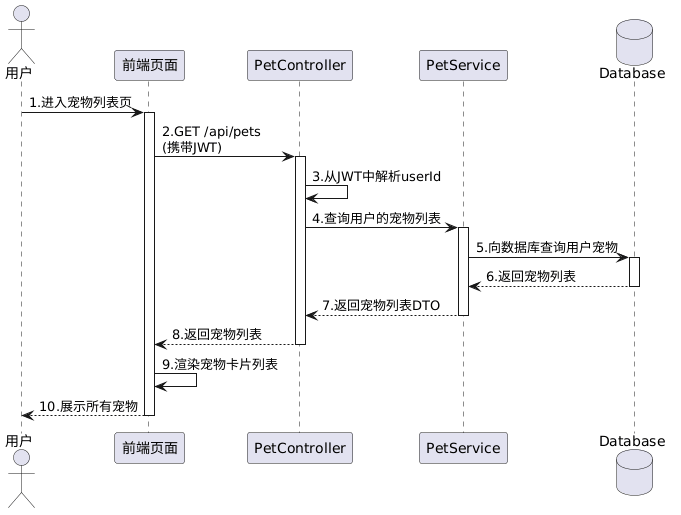

The diagram above was rendered by PlantUML. Its source (embedded in the PNG):
@startuml
actor 用户
participant 前端页面
participant PetController
participant PetService
database Database

用户 -> 前端页面: 1.进入宠物列表页
activate 前端页面

前端页面 -> PetController: 2.GET /api/pets\n(携带JWT)
activate PetController

PetController -> PetController: 3.从JWT中解析userId

PetController -> PetService: 4.查询用户的宠物列表
activate PetService

PetService -> Database: 5.向数据库查询用户宠物
activate Database
Database --> PetService: 6.返回宠物列表
deactivate Database

PetService --> PetController: 7.返回宠物列表DTO
deactivate PetService

PetController --> 前端页面: 8.返回宠物列表
deactivate PetController

前端页面 -> 前端页面: 9.渲染宠物卡片列表
前端页面 --> 用户: 10.展示所有宠物
deactivate 前端页面
@enduml